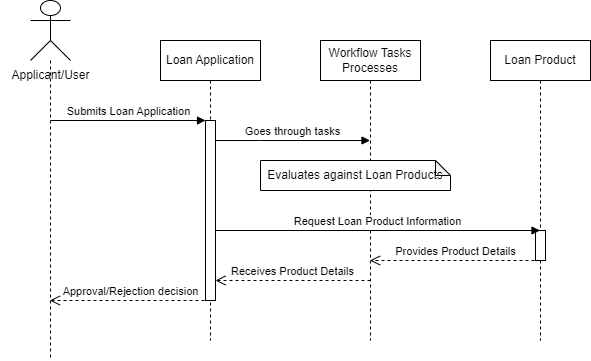

The diagram above was exported from draw.io. Its source (the exported page's mxGraphModel, read from the mxfile embedded in the PNG):
<mxGraphModel dx="1290" dy="557" grid="1" gridSize="10" guides="1" tooltips="1" connect="1" arrows="1" fold="1" page="1" pageScale="1" pageWidth="850" pageHeight="1100" math="0" shadow="0">
  <root>
    <mxCell id="0" />
    <mxCell id="1" parent="0" />
    <mxCell id="WvGJcHZKkd67MsJQZ40Z-1" value="" style="shape=umlLifeline;perimeter=lifelinePerimeter;whiteSpace=wrap;html=1;container=1;dropTarget=0;collapsible=0;recursiveResize=0;outlineConnect=0;portConstraint=eastwest;newEdgeStyle={&quot;curved&quot;:0,&quot;rounded&quot;:0};participant=umlActor;size=60;" parent="1" vertex="1">
      <mxGeometry x="70" y="40" width="40" height="360" as="geometry" />
    </mxCell>
    <mxCell id="WvGJcHZKkd67MsJQZ40Z-2" value="Applicant/User" style="text;html=1;align=center;verticalAlign=middle;resizable=0;points=[];autosize=1;strokeColor=none;fillColor=none;" parent="1" vertex="1">
      <mxGeometry x="40" y="100" width="100" height="30" as="geometry" />
    </mxCell>
    <mxCell id="WvGJcHZKkd67MsJQZ40Z-3" value="Loan Application" style="shape=umlLifeline;perimeter=lifelinePerimeter;whiteSpace=wrap;html=1;container=1;dropTarget=0;collapsible=0;recursiveResize=0;outlineConnect=0;portConstraint=eastwest;newEdgeStyle={&quot;curved&quot;:0,&quot;rounded&quot;:0};" parent="1" vertex="1">
      <mxGeometry x="200" y="80" width="100" height="300" as="geometry" />
    </mxCell>
    <mxCell id="WvGJcHZKkd67MsJQZ40Z-5" value="" style="html=1;points=[[0,0,0,0,5],[0,1,0,0,-5],[1,0,0,0,5],[1,1,0,0,-5]];perimeter=orthogonalPerimeter;outlineConnect=0;targetShapes=umlLifeline;portConstraint=eastwest;newEdgeStyle={&quot;curved&quot;:0,&quot;rounded&quot;:0};" parent="WvGJcHZKkd67MsJQZ40Z-3" vertex="1">
      <mxGeometry x="45" y="80" width="10" height="180" as="geometry" />
    </mxCell>
    <mxCell id="WvGJcHZKkd67MsJQZ40Z-4" value="Workflow Tasks Processes" style="shape=umlLifeline;perimeter=lifelinePerimeter;whiteSpace=wrap;html=1;container=1;dropTarget=0;collapsible=0;recursiveResize=0;outlineConnect=0;portConstraint=eastwest;newEdgeStyle={&quot;curved&quot;:0,&quot;rounded&quot;:0};" parent="1" vertex="1">
      <mxGeometry x="360" y="80" width="100" height="300" as="geometry" />
    </mxCell>
    <mxCell id="WvGJcHZKkd67MsJQZ40Z-6" value="Submits Loan Application" style="html=1;verticalAlign=bottom;endArrow=block;curved=0;rounded=0;" parent="1" target="WvGJcHZKkd67MsJQZ40Z-5" edge="1">
      <mxGeometry width="80" relative="1" as="geometry">
        <mxPoint x="89.92857142857144" y="160" as="sourcePoint" />
        <mxPoint x="240" y="160" as="targetPoint" />
      </mxGeometry>
    </mxCell>
    <mxCell id="WvGJcHZKkd67MsJQZ40Z-7" value="Approval/Rejection decision" style="html=1;verticalAlign=bottom;endArrow=open;dashed=1;endSize=8;curved=0;rounded=0;" parent="1" edge="1">
      <mxGeometry x="-0.0038" relative="1" as="geometry">
        <mxPoint x="250" y="340" as="sourcePoint" />
        <mxPoint x="89.38888888888891" y="340" as="targetPoint" />
        <Array as="points">
          <mxPoint x="200" y="340" />
        </Array>
        <mxPoint as="offset" />
      </mxGeometry>
    </mxCell>
    <mxCell id="WvGJcHZKkd67MsJQZ40Z-8" value="Goes through tasks" style="html=1;verticalAlign=bottom;endArrow=block;curved=0;rounded=0;" parent="1" source="WvGJcHZKkd67MsJQZ40Z-5" target="WvGJcHZKkd67MsJQZ40Z-4" edge="1">
      <mxGeometry width="80" relative="1" as="geometry">
        <mxPoint x="260" y="180" as="sourcePoint" />
        <mxPoint x="340" y="180" as="targetPoint" />
        <Array as="points">
          <mxPoint x="300" y="180" />
        </Array>
      </mxGeometry>
    </mxCell>
    <mxCell id="WvGJcHZKkd67MsJQZ40Z-9" value="Evaluates against Loan Products" style="shape=note;whiteSpace=wrap;html=1;backgroundOutline=1;darkOpacity=0.05;size=15;" parent="1" vertex="1">
      <mxGeometry x="300" y="200" width="190" height="30" as="geometry" />
    </mxCell>
    <mxCell id="WvGJcHZKkd67MsJQZ40Z-10" value="Loan Product" style="shape=umlLifeline;perimeter=lifelinePerimeter;whiteSpace=wrap;html=1;container=1;dropTarget=0;collapsible=0;recursiveResize=0;outlineConnect=0;portConstraint=eastwest;newEdgeStyle={&quot;curved&quot;:0,&quot;rounded&quot;:0};" parent="1" vertex="1">
      <mxGeometry x="530" y="80" width="100" height="300" as="geometry" />
    </mxCell>
    <mxCell id="WvGJcHZKkd67MsJQZ40Z-12" value="" style="html=1;points=[[0,0,0,0,5],[0,1,0,0,-5],[1,0,0,0,5],[1,1,0,0,-5]];perimeter=orthogonalPerimeter;outlineConnect=0;targetShapes=umlLifeline;portConstraint=eastwest;newEdgeStyle={&quot;curved&quot;:0,&quot;rounded&quot;:0};" parent="WvGJcHZKkd67MsJQZ40Z-10" vertex="1">
      <mxGeometry x="45" y="190" width="10" height="30" as="geometry" />
    </mxCell>
    <mxCell id="WvGJcHZKkd67MsJQZ40Z-11" value="Request Loan Product Information" style="html=1;verticalAlign=bottom;endArrow=block;curved=0;rounded=0;" parent="1" edge="1">
      <mxGeometry width="80" relative="1" as="geometry">
        <mxPoint x="255" y="270" as="sourcePoint" />
        <mxPoint x="579.4999999999999" y="270" as="targetPoint" />
      </mxGeometry>
    </mxCell>
    <mxCell id="WvGJcHZKkd67MsJQZ40Z-14" value="Provides Product Details" style="html=1;verticalAlign=bottom;endArrow=open;dashed=1;endSize=8;curved=0;rounded=0;" parent="1" target="WvGJcHZKkd67MsJQZ40Z-4" edge="1">
      <mxGeometry relative="1" as="geometry">
        <mxPoint x="580" y="300" as="sourcePoint" />
        <mxPoint x="500" y="300" as="targetPoint" />
      </mxGeometry>
    </mxCell>
    <mxCell id="WvGJcHZKkd67MsJQZ40Z-15" value="Receives Product Details" style="html=1;verticalAlign=bottom;endArrow=open;dashed=1;endSize=8;curved=0;rounded=0;" parent="1" edge="1">
      <mxGeometry relative="1" as="geometry">
        <mxPoint x="410" y="320" as="sourcePoint" />
        <mxPoint x="255" y="320" as="targetPoint" />
        <Array as="points">
          <mxPoint x="340" y="320" />
        </Array>
      </mxGeometry>
    </mxCell>
  </root>
</mxGraphModel>